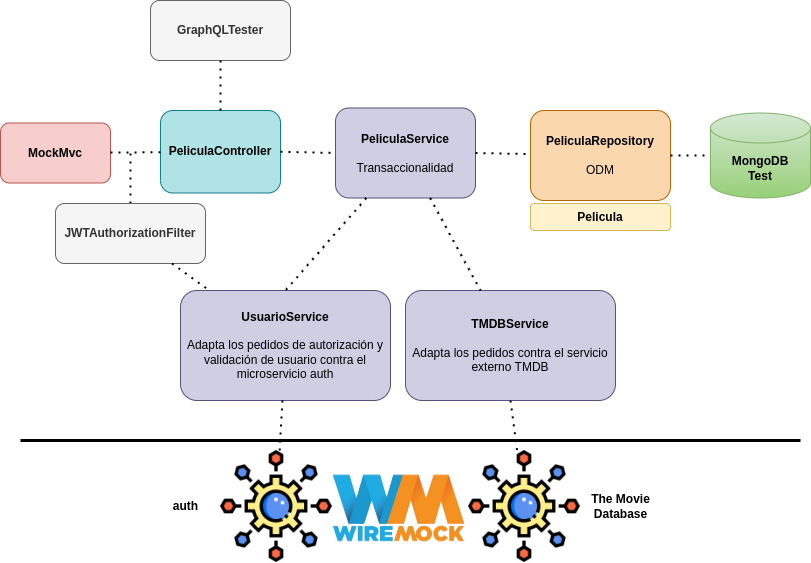

The diagram above was exported from draw.io. Its source (the exported page's mxGraphModel, read from the mxfile embedded in the PNG):
<mxGraphModel dx="1400" dy="696" grid="1" gridSize="10" guides="1" tooltips="1" connect="1" arrows="1" fold="1" page="1" pageScale="1" pageWidth="850" pageHeight="1100" math="0" shadow="0">
  <root>
    <mxCell id="0" />
    <mxCell id="1" parent="0" />
    <mxCell id="2" value="MongoDB&lt;br&gt;Test" style="shape=cylinder3;whiteSpace=wrap;html=1;boundedLbl=1;backgroundOutline=1;size=15;fillColor=#d5e8d4;gradientColor=#97d077;strokeColor=#82b366;fontStyle=1" vertex="1" parent="1">
      <mxGeometry x="730" y="152.5" width="100" height="85" as="geometry" />
    </mxCell>
    <mxCell id="3" value="&lt;b&gt;PeliculaController&lt;/b&gt;&lt;br&gt;" style="rounded=1;whiteSpace=wrap;html=1;fillColor=#b0e3e6;strokeColor=#0e8088;" vertex="1" parent="1">
      <mxGeometry x="180" y="150" width="120" height="82.5" as="geometry" />
    </mxCell>
    <mxCell id="4" value="&lt;b&gt;PeliculaService&lt;/b&gt;&lt;br&gt;&lt;br&gt;Transaccionalidad" style="rounded=1;whiteSpace=wrap;html=1;fillColor=#d0cee2;strokeColor=#56517e;" vertex="1" parent="1">
      <mxGeometry x="355" y="147.5" width="140" height="90" as="geometry" />
    </mxCell>
    <mxCell id="5" value="&lt;b&gt;PeliculaRepository&lt;/b&gt;&lt;br&gt;&lt;br&gt;ODM" style="rounded=1;whiteSpace=wrap;html=1;fillColor=#fad7ac;strokeColor=#b46504;" vertex="1" parent="1">
      <mxGeometry x="550" y="150" width="140" height="90" as="geometry" />
    </mxCell>
    <mxCell id="6" value="" style="endArrow=none;dashed=1;html=1;dashPattern=1 3;strokeWidth=2;rounded=0;exitX=1;exitY=0.5;exitDx=0;exitDy=0;entryX=0;entryY=0.5;entryDx=0;entryDy=0;" edge="1" source="3" target="4" parent="1">
      <mxGeometry width="50" height="50" relative="1" as="geometry">
        <mxPoint x="400" y="400" as="sourcePoint" />
        <mxPoint x="450" y="350" as="targetPoint" />
      </mxGeometry>
    </mxCell>
    <mxCell id="7" value="" style="endArrow=none;dashed=1;html=1;dashPattern=1 3;strokeWidth=2;rounded=0;exitX=1;exitY=0.5;exitDx=0;exitDy=0;" edge="1" source="4" target="5" parent="1">
      <mxGeometry width="50" height="50" relative="1" as="geometry">
        <mxPoint x="320" y="205" as="sourcePoint" />
        <mxPoint x="400" y="205" as="targetPoint" />
      </mxGeometry>
    </mxCell>
    <mxCell id="8" value="" style="endArrow=none;dashed=1;html=1;dashPattern=1 3;strokeWidth=2;rounded=0;exitX=1;exitY=0.5;exitDx=0;exitDy=0;" edge="1" source="5" target="2" parent="1">
      <mxGeometry width="50" height="50" relative="1" as="geometry">
        <mxPoint x="540" y="205" as="sourcePoint" />
        <mxPoint x="560" y="205" as="targetPoint" />
      </mxGeometry>
    </mxCell>
    <mxCell id="9" value="&lt;b&gt;UsuarioService&lt;/b&gt;&lt;br&gt;&lt;br&gt;Adapta los pedidos de autorización y validación de usuario contra el microservicio auth" style="rounded=1;whiteSpace=wrap;html=1;fillColor=#d0cee2;strokeColor=#56517e;" vertex="1" parent="1">
      <mxGeometry x="200" y="330" width="210" height="110" as="geometry" />
    </mxCell>
    <mxCell id="10" value="&lt;b&gt;TMDBService&lt;br&gt;&lt;/b&gt;&lt;br&gt;Adapta los pedidos contra el servicio externo TMDB" style="rounded=1;whiteSpace=wrap;html=1;fillColor=#d0cee2;strokeColor=#56517e;" vertex="1" parent="1">
      <mxGeometry x="425" y="330" width="210" height="110" as="geometry" />
    </mxCell>
    <mxCell id="11" value="" style="endArrow=none;dashed=1;html=1;dashPattern=1 3;strokeWidth=2;rounded=0;" edge="1" source="4" target="10" parent="1">
      <mxGeometry width="50" height="50" relative="1" as="geometry">
        <mxPoint x="260" y="203" as="sourcePoint" />
        <mxPoint x="365" y="203" as="targetPoint" />
      </mxGeometry>
    </mxCell>
    <mxCell id="12" value="" style="endArrow=none;dashed=1;html=1;dashPattern=1 3;strokeWidth=2;rounded=0;entryX=0.5;entryY=0;entryDx=0;entryDy=0;" edge="1" source="4" target="9" parent="1">
      <mxGeometry width="50" height="50" relative="1" as="geometry">
        <mxPoint x="411" y="248" as="sourcePoint" />
        <mxPoint x="356" y="350" as="targetPoint" />
      </mxGeometry>
    </mxCell>
    <mxCell id="13" value="" style="shape=image;verticalLabelPosition=bottom;labelBackgroundColor=default;verticalAlign=top;aspect=fixed;imageAspect=0;image=https://cdn-icons-png.flaticon.com/512/6146/6146577.png;" vertex="1" parent="1">
      <mxGeometry x="488" y="490" width="112" height="112" as="geometry" />
    </mxCell>
    <mxCell id="14" value="auth" style="text;html=1;align=center;verticalAlign=middle;resizable=0;points=[];autosize=1;strokeColor=none;fillColor=none;fontStyle=1" vertex="1" parent="1">
      <mxGeometry x="180" y="531" width="50" height="30" as="geometry" />
    </mxCell>
    <mxCell id="15" value="" style="endArrow=none;dashed=1;html=1;dashPattern=1 3;strokeWidth=2;rounded=0;exitX=0.5;exitY=1;exitDx=0;exitDy=0;" edge="1" source="10" target="13" parent="1">
      <mxGeometry width="50" height="50" relative="1" as="geometry">
        <mxPoint x="472" y="248" as="sourcePoint" />
        <mxPoint x="555" y="350" as="targetPoint" />
      </mxGeometry>
    </mxCell>
    <mxCell id="16" value="" style="shape=image;verticalLabelPosition=bottom;labelBackgroundColor=default;verticalAlign=top;aspect=fixed;imageAspect=0;image=https://cdn-icons-png.flaticon.com/512/6146/6146577.png;" vertex="1" parent="1">
      <mxGeometry x="240" y="490" width="112" height="112" as="geometry" />
    </mxCell>
    <mxCell id="17" value="The Movie&lt;br&gt;Database" style="text;html=1;align=center;verticalAlign=middle;resizable=0;points=[];autosize=1;strokeColor=none;fillColor=none;fontStyle=1" vertex="1" parent="1">
      <mxGeometry x="600" y="526" width="80" height="40" as="geometry" />
    </mxCell>
    <mxCell id="18" value="" style="endArrow=none;dashed=1;html=1;dashPattern=1 3;strokeWidth=2;rounded=0;" edge="1" source="9" target="16" parent="1">
      <mxGeometry width="50" height="50" relative="1" as="geometry">
        <mxPoint x="555" y="460" as="sourcePoint" />
        <mxPoint x="554" y="500" as="targetPoint" />
      </mxGeometry>
    </mxCell>
    <mxCell id="19" value="" style="shape=image;verticalLabelPosition=bottom;labelBackgroundColor=default;verticalAlign=top;aspect=fixed;imageAspect=0;image=https://o.remove.bg/downloads/6d6a6675-781d-4212-beec-b4ccde05940b/image-removebg-preview.png;" vertex="1" parent="1">
      <mxGeometry x="330" y="504.25" width="177" height="88.5" as="geometry" />
    </mxCell>
    <mxCell id="20" value="" style="endArrow=none;html=1;rounded=0;strokeWidth=3;" edge="1" parent="1">
      <mxGeometry width="50" height="50" relative="1" as="geometry">
        <mxPoint x="40" y="480" as="sourcePoint" />
        <mxPoint x="820" y="480" as="targetPoint" />
      </mxGeometry>
    </mxCell>
    <mxCell id="21" value="&lt;b&gt;GraphQLTester&lt;/b&gt;" style="rounded=1;whiteSpace=wrap;html=1;fillColor=#f5f5f5;strokeColor=#666666;fontColor=#333333;" vertex="1" parent="1">
      <mxGeometry x="170" y="40" width="140" height="60" as="geometry" />
    </mxCell>
    <mxCell id="22" value="&lt;b&gt;MockMvc&lt;/b&gt;" style="rounded=1;whiteSpace=wrap;html=1;fillColor=#f8cecc;strokeColor=#b85450;" vertex="1" parent="1">
      <mxGeometry x="20" y="162.5" width="110" height="60" as="geometry" />
    </mxCell>
    <mxCell id="23" value="" style="endArrow=none;dashed=1;html=1;dashPattern=1 3;strokeWidth=2;rounded=0;" edge="1" source="22" target="3" parent="1">
      <mxGeometry width="50" height="50" relative="1" as="geometry">
        <mxPoint x="310" y="201" as="sourcePoint" />
        <mxPoint x="365" y="203" as="targetPoint" />
      </mxGeometry>
    </mxCell>
    <mxCell id="24" value="" style="endArrow=none;dashed=1;html=1;dashPattern=1 3;strokeWidth=2;rounded=0;exitX=0.5;exitY=0;exitDx=0;exitDy=0;" edge="1" source="3" target="21" parent="1">
      <mxGeometry width="50" height="50" relative="1" as="geometry">
        <mxPoint x="140" y="202" as="sourcePoint" />
        <mxPoint x="190" y="202" as="targetPoint" />
      </mxGeometry>
    </mxCell>
    <mxCell id="25" value="" style="endArrow=none;dashed=1;html=1;dashPattern=1 3;strokeWidth=2;rounded=0;exitX=0.5;exitY=0;exitDx=0;exitDy=0;" edge="1" source="26" parent="1">
      <mxGeometry width="50" height="50" relative="1" as="geometry">
        <mxPoint x="150" y="240" as="sourcePoint" />
        <mxPoint x="150" y="190" as="targetPoint" />
      </mxGeometry>
    </mxCell>
    <mxCell id="26" value="&lt;b&gt;JWTAuthorizationFilter&lt;/b&gt;" style="rounded=1;whiteSpace=wrap;html=1;fillColor=#f5f5f5;strokeColor=#666666;fontColor=#333333;" vertex="1" parent="1">
      <mxGeometry x="75" y="243" width="150" height="60" as="geometry" />
    </mxCell>
    <mxCell id="27" value="" style="endArrow=none;dashed=1;html=1;dashPattern=1 3;strokeWidth=2;rounded=0;" edge="1" source="26" target="9" parent="1">
      <mxGeometry width="50" height="50" relative="1" as="geometry">
        <mxPoint x="396" y="248" as="sourcePoint" />
        <mxPoint x="315" y="340" as="targetPoint" />
      </mxGeometry>
    </mxCell>
    <mxCell id="28" value="&lt;b&gt;&lt;br&gt;&lt;br&gt;Pelicula&lt;br&gt;&lt;br&gt;&lt;br&gt;&lt;/b&gt;" style="rounded=1;whiteSpace=wrap;html=1;fillColor=#fff2cc;strokeColor=#d6b656;" vertex="1" parent="1">
      <mxGeometry x="550" y="243" width="140" height="27" as="geometry" />
    </mxCell>
  </root>
</mxGraphModel>